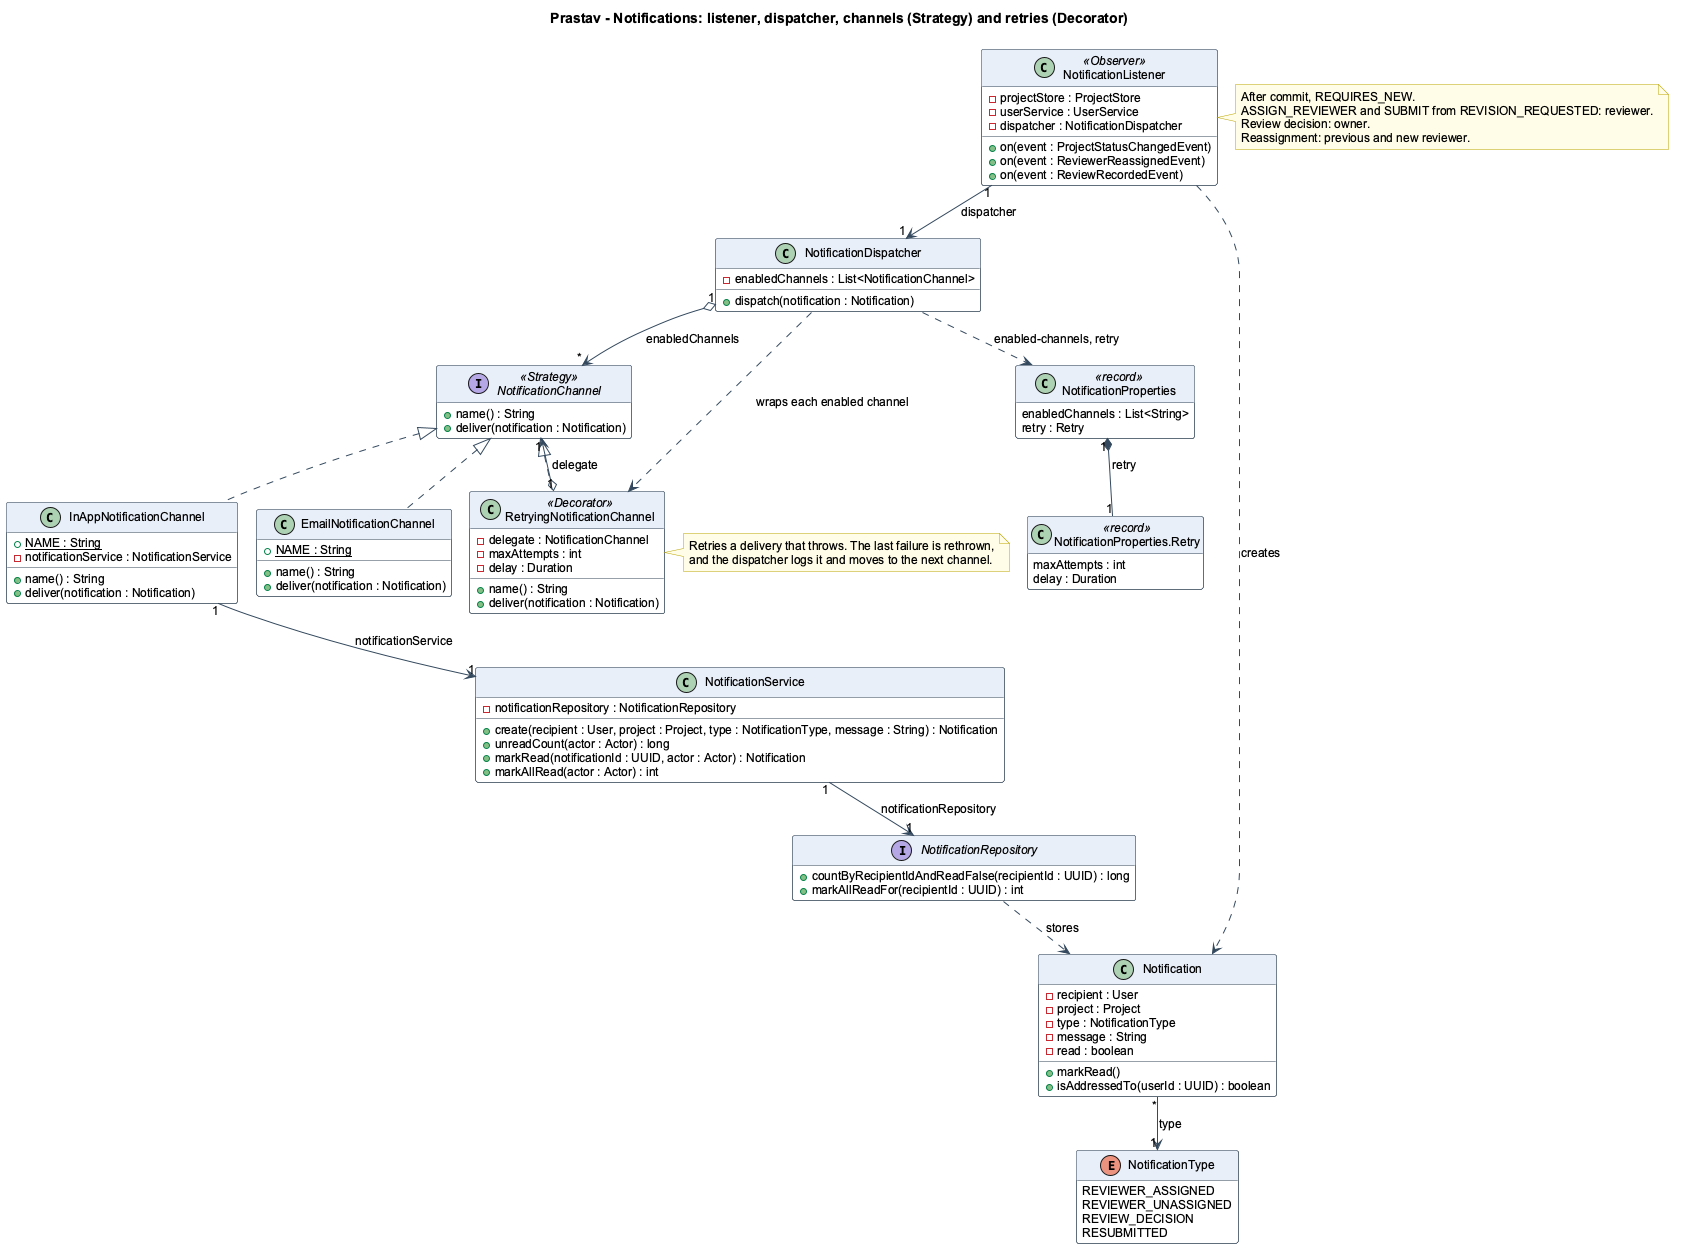

The diagram above was rendered by PlantUML. Its source (embedded in the PNG):
@startuml 13_notification_classes
!pragma layout smetana
!include _style.iuml
title Prastav - Notifications: listener, dispatcher, channels (Strategy) and retries (Decorator)
hide empty members

class NotificationListener <<Observer>> {
  - projectStore : ProjectStore
  - userService : UserService
  - dispatcher : NotificationDispatcher
  + on(event : ProjectStatusChangedEvent)
  + on(event : ReviewerReassignedEvent)
  + on(event : ReviewRecordedEvent)
}

class NotificationDispatcher {
  - enabledChannels : List<NotificationChannel>
  + dispatch(notification : Notification)
}

interface NotificationChannel <<Strategy>> {
  + name() : String
  + deliver(notification : Notification)
}

class InAppNotificationChannel {
  + {static} NAME : String
  - notificationService : NotificationService
  + name() : String
  + deliver(notification : Notification)
}

class EmailNotificationChannel {
  + {static} NAME : String
  + name() : String
  + deliver(notification : Notification)
}

class RetryingNotificationChannel <<Decorator>> {
  - delegate : NotificationChannel
  - maxAttempts : int
  - delay : Duration
  + name() : String
  + deliver(notification : Notification)
}

class NotificationProperties <<record>> {
  enabledChannels : List<String>
  retry : Retry
}

class "NotificationProperties.Retry" as NotificationPropertiesRetry <<record>> {
  maxAttempts : int
  delay : Duration
}

class NotificationService {
  - notificationRepository : NotificationRepository
  + create(recipient : User, project : Project, type : NotificationType, message : String) : Notification
  + unreadCount(actor : Actor) : long
  + markRead(notificationId : UUID, actor : Actor) : Notification
  + markAllRead(actor : Actor) : int
}

interface NotificationRepository {
  + countByRecipientIdAndReadFalse(recipientId : UUID) : long
  + markAllReadFor(recipientId : UUID) : int
}

class Notification {
  - recipient : User
  - project : Project
  - type : NotificationType
  - message : String
  - read : boolean
  + markRead()
  + isAddressedTo(userId : UUID) : boolean
}

enum NotificationType {
  REVIEWER_ASSIGNED
  REVIEWER_UNASSIGNED
  REVIEW_DECISION
  RESUBMITTED
}

NotificationListener "1" --> "1" NotificationDispatcher : dispatcher
NotificationDispatcher "1" o--> "*" NotificationChannel : enabledChannels
NotificationChannel <|.. InAppNotificationChannel
NotificationChannel <|.. EmailNotificationChannel
NotificationChannel <|.. RetryingNotificationChannel
RetryingNotificationChannel "1" o--> "1" NotificationChannel : delegate
NotificationDispatcher ..> RetryingNotificationChannel : wraps each enabled channel
NotificationDispatcher ..> NotificationProperties : enabled-channels, retry
NotificationProperties "1" *-- "1" NotificationPropertiesRetry : retry
InAppNotificationChannel "1" --> "1" NotificationService : notificationService
NotificationService "1" --> "1" NotificationRepository : notificationRepository
NotificationListener ..> Notification : creates
NotificationRepository ..> Notification : stores
Notification "*" --> "1" NotificationType : type

note right of NotificationListener
  After commit, REQUIRES_NEW.
  ASSIGN_REVIEWER and SUBMIT from REVISION_REQUESTED: reviewer.
  Review decision: owner.
  Reassignment: previous and new reviewer.
end note

note right of RetryingNotificationChannel
  Retries a delivery that throws. The last failure is rethrown,
  and the dispatcher logs it and moves to the next channel.
end note
@enduml